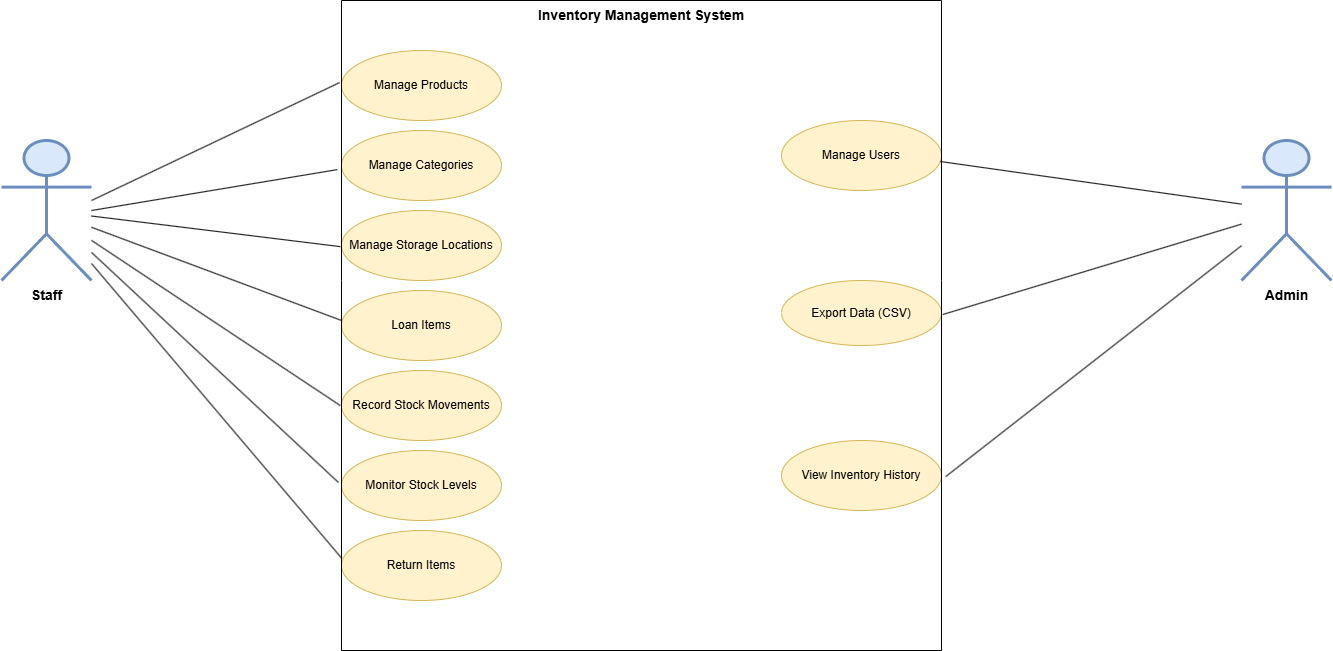

The diagram above was exported from draw.io. Its source (the exported page's mxGraphModel, read from the mxfile embedded in the PNG):
<mxGraphModel dx="2044" dy="1139" grid="1" gridSize="10" guides="1" tooltips="1" connect="1" arrows="1" fold="1" page="1" pageScale="1" pageWidth="827" pageHeight="1169" math="0" shadow="0">
  <root>
    <mxCell id="0" />
    <mxCell id="1" parent="0" />
    <object label="&lt;b&gt;&lt;font style=&quot;font-size: 14px;&quot;&gt;Staff&lt;/font&gt;&lt;/b&gt;" Staff="Staff" placeholders="1" id="T4CCmlQBBXjojgwO8i1_-1">
      <mxCell parent="1" style="shape=umlActor;verticalLabelPosition=bottom;verticalAlign=top;html=1;fillColor=#dae8fc;strokeColor=#6c8ebf;rounded=1;strokeWidth=3;" vertex="1">
        <mxGeometry height="140" width="90" x="160" y="280" as="geometry" />
      </mxCell>
    </object>
    <object label="&lt;b&gt;&lt;font style=&quot;font-size: 14px;&quot;&gt;Admin&lt;/font&gt;&lt;/b&gt;" Admin="Admin" placeholders="1" id="T4CCmlQBBXjojgwO8i1_-5">
      <mxCell parent="1" style="shape=umlActor;verticalLabelPosition=bottom;verticalAlign=top;html=1;rounded=1;strokeWidth=3;perimeterSpacing=0;fillColor=#dae8fc;strokeColor=#6c8ebf;" vertex="1">
        <mxGeometry height="140" width="90" x="1400" y="280" as="geometry" />
      </mxCell>
    </object>
    <mxCell id="T4CCmlQBBXjojgwO8i1_-8" parent="1" style="ellipse;whiteSpace=wrap;html=1;fillColor=#fff2cc;strokeColor=#d6b656;strokeWidth=1;rounded=1;" value="Manage Products" vertex="1">
      <mxGeometry height="70" width="160" x="500" y="190" as="geometry" />
    </mxCell>
    <mxCell id="T4CCmlQBBXjojgwO8i1_-9" parent="1" style="ellipse;whiteSpace=wrap;html=1;fillColor=#fff2cc;strokeColor=#d6b656;rounded=1;" value="Export Data (CSV)" vertex="1">
      <mxGeometry height="65" width="160" x="940" y="420" as="geometry" />
    </mxCell>
    <mxCell id="T4CCmlQBBXjojgwO8i1_-10" parent="1" style="ellipse;whiteSpace=wrap;html=1;fillColor=#fff2cc;strokeColor=#d6b656;rounded=1;" value="View Inventory History" vertex="1">
      <mxGeometry height="70" width="160" x="940" y="580" as="geometry" />
    </mxCell>
    <mxCell id="T4CCmlQBBXjojgwO8i1_-11" parent="1" style="ellipse;whiteSpace=wrap;html=1;fillColor=#fff2cc;strokeColor=#d6b656;rounded=1;" value="Return Items" vertex="1">
      <mxGeometry height="70" width="160" x="500" y="670" as="geometry" />
    </mxCell>
    <mxCell id="T4CCmlQBBXjojgwO8i1_-12" parent="1" style="ellipse;whiteSpace=wrap;html=1;fillColor=#fff2cc;strokeColor=#d6b656;strokeWidth=1;rounded=1;" value="Loan Items" vertex="1">
      <mxGeometry height="70" width="160" x="500" y="430" as="geometry" />
    </mxCell>
    <mxCell id="T4CCmlQBBXjojgwO8i1_-13" parent="1" style="ellipse;whiteSpace=wrap;html=1;fillColor=#fff2cc;strokeColor=#d6b656;strokeWidth=1;rounded=1;" value="&lt;div&gt;Manage Categories&lt;/div&gt;" vertex="1">
      <mxGeometry height="70" width="160" x="500" y="270" as="geometry" />
    </mxCell>
    <mxCell id="T4CCmlQBBXjojgwO8i1_-14" parent="1" style="ellipse;whiteSpace=wrap;html=1;fillColor=#fff2cc;strokeColor=#d6b656;strokeWidth=1;rounded=1;" value="Record Stock Movements" vertex="1">
      <mxGeometry height="70" width="160" x="500" y="510" as="geometry" />
    </mxCell>
    <mxCell id="T4CCmlQBBXjojgwO8i1_-15" parent="1" style="ellipse;whiteSpace=wrap;html=1;fillColor=#fff2cc;strokeColor=#d6b656;strokeWidth=1;rounded=1;" value="Monitor Stock Levels" vertex="1">
      <mxGeometry height="70" width="160" x="500" y="590" as="geometry" />
    </mxCell>
    <mxCell id="T4CCmlQBBXjojgwO8i1_-16" edge="1" parent="1" source="T4CCmlQBBXjojgwO8i1_-15" style="edgeStyle=orthogonalEdgeStyle;rounded=1;orthogonalLoop=1;jettySize=auto;html=1;exitX=0.5;exitY=1;exitDx=0;exitDy=0;strokeWidth=1;" target="T4CCmlQBBXjojgwO8i1_-15">
      <mxGeometry relative="1" as="geometry" />
    </mxCell>
    <mxCell id="T4CCmlQBBXjojgwO8i1_-17" parent="1" style="ellipse;whiteSpace=wrap;html=1;fillColor=#fff2cc;strokeColor=#d6b656;rounded=1;" value="Manage Users" vertex="1">
      <mxGeometry height="70" width="160" x="940" y="260" as="geometry" />
    </mxCell>
    <mxCell id="T4CCmlQBBXjojgwO8i1_-18" parent="1" style="ellipse;whiteSpace=wrap;html=1;fillColor=#fff2cc;strokeColor=#d6b656;strokeWidth=1;rounded=1;" value="Manage Storage Locations" vertex="1">
      <mxGeometry height="70" width="160" x="500" y="350" as="geometry" />
    </mxCell>
    <mxCell id="V9mOg2PSrf-1xmNMjgdp-8" parent="1" style="shape=partialRectangle;whiteSpace=wrap;html=1;bottom=1;right=1;left=1;top=0;fillColor=none;routingCenterX=-0.5;rounded=1;" value="" vertex="1">
      <mxGeometry height="370" width="600" x="500" y="420" as="geometry" />
    </mxCell>
    <mxCell id="V9mOg2PSrf-1xmNMjgdp-10" parent="1" style="shape=partialRectangle;whiteSpace=wrap;html=1;bottom=1;right=1;left=1;top=0;fillColor=none;routingCenterX=-0.5;rounded=1;direction=west;" value="" vertex="1">
      <mxGeometry height="280" width="600" x="500" y="140" as="geometry" />
    </mxCell>
    <mxCell id="V9mOg2PSrf-1xmNMjgdp-16" parent="1" style="text;html=1;whiteSpace=wrap;strokeColor=none;fillColor=none;align=center;verticalAlign=middle;rounded=0;" value="&lt;b&gt;&lt;font style=&quot;font-size: 14px;&quot;&gt;Inventory Management System&lt;/font&gt;&lt;/b&gt;" vertex="1">
      <mxGeometry height="30" width="360" x="620" y="140" as="geometry" />
    </mxCell>
    <mxCell id="V9mOg2PSrf-1xmNMjgdp-20" edge="1" parent="1" source="T4CCmlQBBXjojgwO8i1_-5" style="endArrow=none;html=1;rounded=1;entryX=0.002;entryY=0.425;entryDx=0;entryDy=0;entryPerimeter=0;" target="V9mOg2PSrf-1xmNMjgdp-10" value="">
      <mxGeometry height="50" relative="1" width="50" as="geometry">
        <mxPoint x="900" y="580" as="sourcePoint" />
        <mxPoint x="950" y="530" as="targetPoint" />
      </mxGeometry>
    </mxCell>
    <mxCell id="V9mOg2PSrf-1xmNMjgdp-21" edge="1" parent="1" source="V9mOg2PSrf-1xmNMjgdp-8" style="endArrow=none;html=1;rounded=1;exitX=1.002;exitY=0.092;exitDx=0;exitDy=0;exitPerimeter=0;" target="T4CCmlQBBXjojgwO8i1_-5" value="">
      <mxGeometry height="50" relative="1" width="50" as="geometry">
        <mxPoint x="900" y="580" as="sourcePoint" />
        <mxPoint x="950" y="530" as="targetPoint" />
      </mxGeometry>
    </mxCell>
    <mxCell id="V9mOg2PSrf-1xmNMjgdp-22" edge="1" parent="1" source="V9mOg2PSrf-1xmNMjgdp-8" style="endArrow=none;html=1;rounded=1;exitX=1.007;exitY=0.53;exitDx=0;exitDy=0;exitPerimeter=0;" target="T4CCmlQBBXjojgwO8i1_-5" value="">
      <mxGeometry height="50" relative="1" width="50" as="geometry">
        <mxPoint x="900" y="580" as="sourcePoint" />
        <mxPoint x="1390" y="410" as="targetPoint" />
      </mxGeometry>
    </mxCell>
    <mxCell id="V9mOg2PSrf-1xmNMjgdp-24" edge="1" parent="1" style="endArrow=none;html=1;rounded=1;entryX=1.003;entryY=0.707;entryDx=0;entryDy=0;entryPerimeter=0;" target="V9mOg2PSrf-1xmNMjgdp-10" value="">
      <mxGeometry height="50" relative="1" width="50" as="geometry">
        <mxPoint x="250" y="340" as="sourcePoint" />
        <mxPoint x="950" y="530" as="targetPoint" />
      </mxGeometry>
    </mxCell>
    <mxCell id="V9mOg2PSrf-1xmNMjgdp-25" edge="1" parent="1" source="T4CCmlQBBXjojgwO8i1_-1" style="endArrow=none;html=1;rounded=1;entryX=0;entryY=0.75;entryDx=0;entryDy=0;" target="V9mOg2PSrf-1xmNMjgdp-8" value="">
      <mxGeometry height="50" relative="1" width="50" as="geometry">
        <mxPoint x="900" y="580" as="sourcePoint" />
        <mxPoint x="950" y="530" as="targetPoint" />
      </mxGeometry>
    </mxCell>
    <mxCell id="V9mOg2PSrf-1xmNMjgdp-26" edge="1" parent="1" source="T4CCmlQBBXjojgwO8i1_-1" style="endArrow=none;html=1;rounded=1;entryX=1.002;entryY=0.121;entryDx=0;entryDy=0;entryPerimeter=0;" target="V9mOg2PSrf-1xmNMjgdp-10" value="">
      <mxGeometry height="50" relative="1" width="50" as="geometry">
        <mxPoint x="900" y="580" as="sourcePoint" />
        <mxPoint x="950" y="530" as="targetPoint" />
      </mxGeometry>
    </mxCell>
    <mxCell id="V9mOg2PSrf-1xmNMjgdp-27" edge="1" parent="1" source="T4CCmlQBBXjojgwO8i1_-1" style="endArrow=none;html=1;rounded=1;entryX=0;entryY=0.108;entryDx=0;entryDy=0;entryPerimeter=0;" target="V9mOg2PSrf-1xmNMjgdp-8" value="">
      <mxGeometry height="50" relative="1" width="50" as="geometry">
        <mxPoint x="900" y="580" as="sourcePoint" />
        <mxPoint x="950" y="530" as="targetPoint" />
      </mxGeometry>
    </mxCell>
    <mxCell id="V9mOg2PSrf-1xmNMjgdp-28" edge="1" parent="1" source="T4CCmlQBBXjojgwO8i1_-1" style="endArrow=none;html=1;rounded=1;entryX=-0.002;entryY=0.338;entryDx=0;entryDy=0;entryPerimeter=0;" target="V9mOg2PSrf-1xmNMjgdp-8" value="">
      <mxGeometry height="50" relative="1" width="50" as="geometry">
        <mxPoint x="260" y="390" as="sourcePoint" />
        <mxPoint x="950" y="530" as="targetPoint" />
      </mxGeometry>
    </mxCell>
    <mxCell id="V9mOg2PSrf-1xmNMjgdp-29" edge="1" parent="1" source="T4CCmlQBBXjojgwO8i1_-1" style="endArrow=none;html=1;rounded=1;entryX=-0.005;entryY=0.546;entryDx=0;entryDy=0;entryPerimeter=0;" target="V9mOg2PSrf-1xmNMjgdp-8" value="">
      <mxGeometry height="50" relative="1" width="50" as="geometry">
        <mxPoint x="340" y="480" as="sourcePoint" />
        <mxPoint x="502" y="621" as="targetPoint" />
      </mxGeometry>
    </mxCell>
    <mxCell id="V9mOg2PSrf-1xmNMjgdp-30" edge="1" parent="1" style="endArrow=none;html=1;rounded=1;entryX=1.007;entryY=0.396;entryDx=0;entryDy=0;entryPerimeter=0;" target="V9mOg2PSrf-1xmNMjgdp-10" value="">
      <mxGeometry height="50" relative="1" width="50" as="geometry">
        <mxPoint x="250" y="350" as="sourcePoint" />
        <mxPoint x="950" y="530" as="targetPoint" />
      </mxGeometry>
    </mxCell>
  </root>
</mxGraphModel>